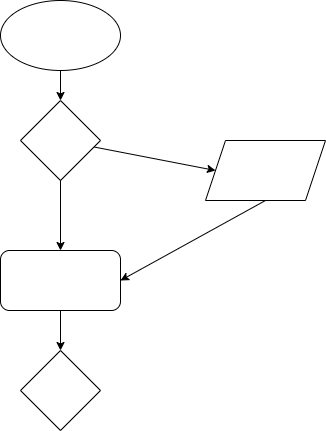

The diagram above was exported from draw.io. Its source (the exported page's mxGraphModel, read from the mxfile embedded in the PNG):
<mxGraphModel dx="1025" dy="691" grid="1" gridSize="10" guides="1" tooltips="1" connect="1" arrows="1" fold="1" page="1" pageScale="1" pageWidth="850" pageHeight="1100" math="0" shadow="0">
  <root>
    <mxCell id="0" />
    <mxCell id="1" parent="0" />
    <mxCell id="3" value="" style="ellipse;whiteSpace=wrap;html=1;" vertex="1" parent="1">
      <mxGeometry x="365" y="10" width="120" height="70" as="geometry" />
    </mxCell>
    <mxCell id="4" value="" style="rhombus;whiteSpace=wrap;html=1;" vertex="1" parent="1">
      <mxGeometry x="385" y="110" width="80" height="80" as="geometry" />
    </mxCell>
    <mxCell id="5" value="" style="endArrow=classic;html=1;exitX=0.5;exitY=1;exitDx=0;exitDy=0;entryX=0.5;entryY=0;entryDx=0;entryDy=0;" edge="1" parent="1" source="3" target="4">
      <mxGeometry width="50" height="50" relative="1" as="geometry">
        <mxPoint x="480" y="280" as="sourcePoint" />
        <mxPoint x="530" y="230" as="targetPoint" />
      </mxGeometry>
    </mxCell>
    <mxCell id="6" value="" style="endArrow=classic;html=1;entryX=0;entryY=0.5;entryDx=0;entryDy=0;" edge="1" parent="1" source="4" target="8">
      <mxGeometry width="50" height="50" relative="1" as="geometry">
        <mxPoint x="480" y="280" as="sourcePoint" />
        <mxPoint x="540" y="170" as="targetPoint" />
      </mxGeometry>
    </mxCell>
    <mxCell id="8" value="" style="shape=parallelogram;perimeter=parallelogramPerimeter;whiteSpace=wrap;html=1;fixedSize=1;" vertex="1" parent="1">
      <mxGeometry x="570" y="150" width="120" height="60" as="geometry" />
    </mxCell>
    <mxCell id="9" value="" style="rounded=1;whiteSpace=wrap;html=1;" vertex="1" parent="1">
      <mxGeometry x="365" y="260" width="120" height="60" as="geometry" />
    </mxCell>
    <mxCell id="10" value="" style="endArrow=classic;html=1;exitX=0.5;exitY=1;exitDx=0;exitDy=0;entryX=1;entryY=0.5;entryDx=0;entryDy=0;" edge="1" parent="1" source="8" target="9">
      <mxGeometry width="50" height="50" relative="1" as="geometry">
        <mxPoint x="480" y="280" as="sourcePoint" />
        <mxPoint x="530" y="230" as="targetPoint" />
      </mxGeometry>
    </mxCell>
    <mxCell id="11" value="" style="endArrow=classic;html=1;exitX=0.5;exitY=1;exitDx=0;exitDy=0;entryX=0.5;entryY=0;entryDx=0;entryDy=0;" edge="1" parent="1" source="4" target="9">
      <mxGeometry width="50" height="50" relative="1" as="geometry">
        <mxPoint x="640" y="220" as="sourcePoint" />
        <mxPoint x="495" y="300" as="targetPoint" />
      </mxGeometry>
    </mxCell>
    <mxCell id="12" value="" style="rhombus;whiteSpace=wrap;html=1;" vertex="1" parent="1">
      <mxGeometry x="385" y="360" width="80" height="80" as="geometry" />
    </mxCell>
    <mxCell id="13" value="" style="endArrow=classic;html=1;exitX=0.5;exitY=1;exitDx=0;exitDy=0;entryX=0.5;entryY=0;entryDx=0;entryDy=0;" edge="1" parent="1" source="9" target="12">
      <mxGeometry width="50" height="50" relative="1" as="geometry">
        <mxPoint x="435" y="200" as="sourcePoint" />
        <mxPoint x="435" y="270" as="targetPoint" />
      </mxGeometry>
    </mxCell>
  </root>
</mxGraphModel>